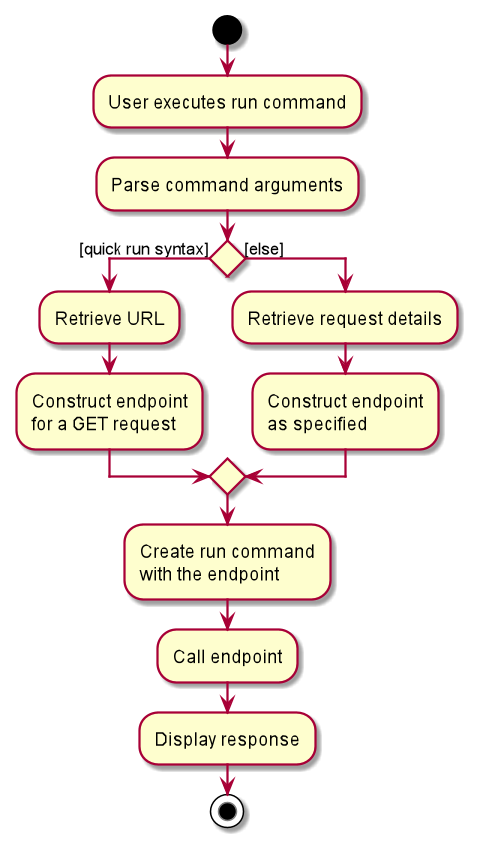

The diagram above was rendered by PlantUML. Its source (embedded in the PNG):
@startuml
start
:User executes run command;
:Parse command arguments;
'Since the beta syntax does not support placing the condition outside the
'diamond we place it as the true branch instead.

if () then ([quick run syntax])
    :Retrieve URL;
    :Construct endpoint
    for a GET request;
else ([else])
    :Retrieve request details;
    :Construct endpoint
    as specified;
endif
:Create run command
with the endpoint;
:Call endpoint;
:Display response;

stop
@enduml